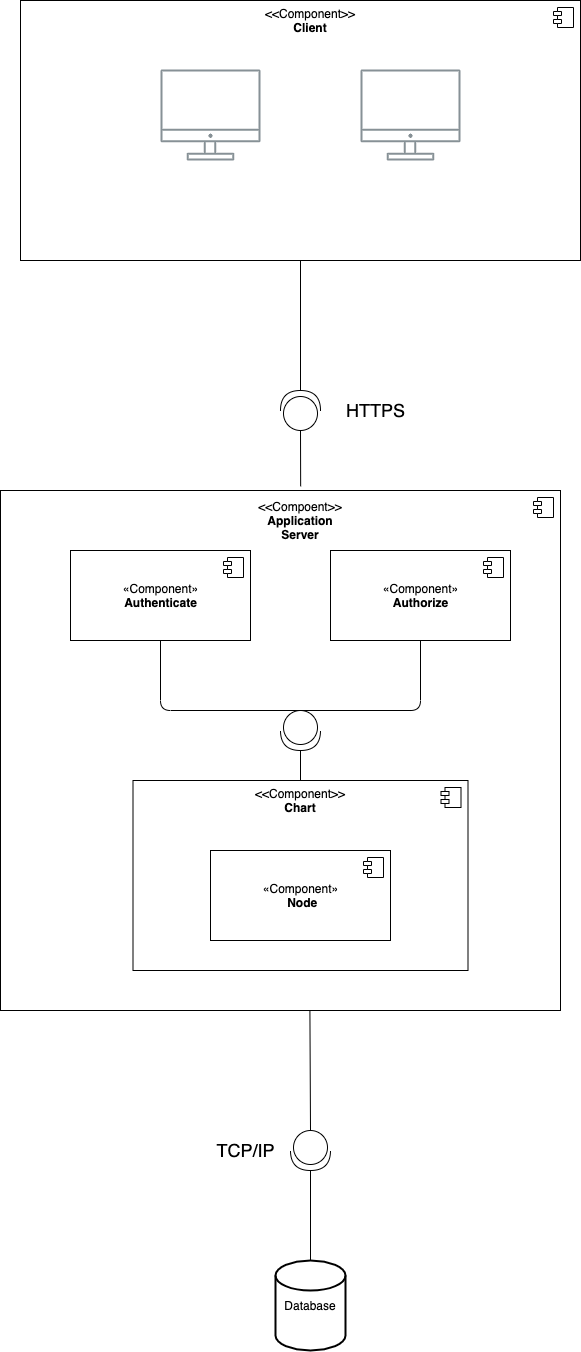

The diagram above was exported from draw.io. Its source (the exported page's mxGraphModel, read from the mxfile embedded in the PNG):
<mxGraphModel dx="1963" dy="1834" grid="1" gridSize="10" guides="1" tooltips="1" connect="1" arrows="1" fold="1" page="1" pageScale="1" pageWidth="850" pageHeight="1100" math="0" shadow="0">
  <root>
    <mxCell id="0" />
    <mxCell id="1" parent="0" />
    <mxCell id="ZU6DlXS4YfkELqw2F_ZQ-10" value="" style="html=1;dropTarget=0;" parent="1" vertex="1">
      <mxGeometry x="-150" y="330" width="560" height="520" as="geometry" />
    </mxCell>
    <mxCell id="ZU6DlXS4YfkELqw2F_ZQ-11" value="" style="shape=component;jettyWidth=8;jettyHeight=4;" parent="ZU6DlXS4YfkELqw2F_ZQ-10" vertex="1">
      <mxGeometry x="1" width="20" height="20" relative="1" as="geometry">
        <mxPoint x="-27" y="7" as="offset" />
      </mxGeometry>
    </mxCell>
    <mxCell id="LRzaZ6KlFtXRtPAC22-h-1" value="" style="html=1;dropTarget=0;" vertex="1" parent="1">
      <mxGeometry x="-17.5" y="620" width="335" height="190" as="geometry" />
    </mxCell>
    <mxCell id="LRzaZ6KlFtXRtPAC22-h-2" value="" style="shape=component;jettyWidth=8;jettyHeight=4;" vertex="1" parent="LRzaZ6KlFtXRtPAC22-h-1">
      <mxGeometry x="1" width="20" height="20" relative="1" as="geometry">
        <mxPoint x="-27" y="7" as="offset" />
      </mxGeometry>
    </mxCell>
    <mxCell id="ZU6DlXS4YfkELqw2F_ZQ-7" value="" style="html=1;dropTarget=0;" parent="1" vertex="1">
      <mxGeometry x="-130" y="-160" width="560" height="260" as="geometry" />
    </mxCell>
    <mxCell id="ZU6DlXS4YfkELqw2F_ZQ-8" value="" style="shape=component;jettyWidth=8;jettyHeight=4;" parent="ZU6DlXS4YfkELqw2F_ZQ-7" vertex="1">
      <mxGeometry x="1" width="20" height="20" relative="1" as="geometry">
        <mxPoint x="-27" y="7" as="offset" />
      </mxGeometry>
    </mxCell>
    <mxCell id="flVArNJE0c9JwZeQVPEy-22" value="Database" style="strokeWidth=2;html=1;shape=mxgraph.flowchart.database;whiteSpace=wrap;" parent="1" vertex="1">
      <mxGeometry x="125" y="1100" width="70" height="90" as="geometry" />
    </mxCell>
    <mxCell id="flVArNJE0c9JwZeQVPEy-47" value="" style="shape=providedRequiredInterface;html=1;verticalLabelPosition=bottom;rotation=90;direction=west;" parent="1" vertex="1">
      <mxGeometry x="130" y="230" width="40" height="40" as="geometry" />
    </mxCell>
    <mxCell id="flVArNJE0c9JwZeQVPEy-56" value="" style="shape=providedRequiredInterface;html=1;verticalLabelPosition=bottom;direction=south;" parent="1" vertex="1">
      <mxGeometry x="140" y="970" width="40" height="40" as="geometry" />
    </mxCell>
    <mxCell id="flVArNJE0c9JwZeQVPEy-65" value="HTTPS" style="text;html=1;align=center;verticalAlign=middle;resizable=0;points=[];autosize=1;fontSize=18;" parent="1" vertex="1">
      <mxGeometry x="190" y="235" width="70" height="30" as="geometry" />
    </mxCell>
    <mxCell id="flVArNJE0c9JwZeQVPEy-68" value="TCP/IP" style="text;html=1;align=center;verticalAlign=middle;resizable=0;points=[];autosize=1;fontSize=18;" parent="1" vertex="1">
      <mxGeometry x="60" y="975" width="70" height="30" as="geometry" />
    </mxCell>
    <mxCell id="ZU6DlXS4YfkELqw2F_ZQ-9" value="&amp;lt;&amp;lt;Component&amp;gt;&amp;gt;&lt;br&gt;&lt;b&gt;Client&lt;/b&gt;" style="text;html=1;strokeColor=none;fillColor=none;align=center;verticalAlign=middle;whiteSpace=wrap;rounded=0;" parent="1" vertex="1">
      <mxGeometry x="140" y="-150" width="40" height="20" as="geometry" />
    </mxCell>
    <mxCell id="ZU6DlXS4YfkELqw2F_ZQ-12" value="&amp;lt;&amp;lt;Compoent&amp;gt;&amp;gt;&lt;b&gt;&lt;br&gt;Application Server&lt;/b&gt;&lt;br&gt;" style="text;html=1;strokeColor=none;fillColor=none;align=center;verticalAlign=middle;whiteSpace=wrap;rounded=0;" parent="1" vertex="1">
      <mxGeometry x="130" y="350" width="40" height="20" as="geometry" />
    </mxCell>
    <mxCell id="ZU6DlXS4YfkELqw2F_ZQ-15" value="«Component»&lt;br&gt;&lt;b&gt;Authenticate&lt;/b&gt;" style="html=1;dropTarget=0;" parent="1" vertex="1">
      <mxGeometry x="-80" y="390" width="180" height="90" as="geometry" />
    </mxCell>
    <mxCell id="ZU6DlXS4YfkELqw2F_ZQ-16" value="" style="shape=component;jettyWidth=8;jettyHeight=4;" parent="ZU6DlXS4YfkELqw2F_ZQ-15" vertex="1">
      <mxGeometry x="1" width="20" height="20" relative="1" as="geometry">
        <mxPoint x="-27" y="7" as="offset" />
      </mxGeometry>
    </mxCell>
    <mxCell id="ZU6DlXS4YfkELqw2F_ZQ-19" value="«Component»&lt;br&gt;&lt;b&gt;&amp;nbsp;Node&lt;/b&gt;" style="html=1;dropTarget=0;" parent="1" vertex="1">
      <mxGeometry x="60" y="690" width="180" height="90" as="geometry" />
    </mxCell>
    <mxCell id="ZU6DlXS4YfkELqw2F_ZQ-20" value="" style="shape=component;jettyWidth=8;jettyHeight=4;" parent="ZU6DlXS4YfkELqw2F_ZQ-19" vertex="1">
      <mxGeometry x="1" width="20" height="20" relative="1" as="geometry">
        <mxPoint x="-27" y="7" as="offset" />
      </mxGeometry>
    </mxCell>
    <mxCell id="tuDLS4Op0jRDN35dc_3Q-1" value="" style="outlineConnect=0;gradientColor=none;fontColor=#545B64;strokeColor=none;fillColor=#879196;dashed=0;verticalLabelPosition=bottom;verticalAlign=top;align=center;html=1;fontSize=12;fontStyle=0;aspect=fixed;shape=mxgraph.aws4.illustration_desktop;pointerEvents=1" parent="1" vertex="1">
      <mxGeometry x="10" y="-91" width="100" height="91" as="geometry" />
    </mxCell>
    <mxCell id="tuDLS4Op0jRDN35dc_3Q-2" value="" style="outlineConnect=0;gradientColor=none;fontColor=#545B64;strokeColor=none;fillColor=#879196;dashed=0;verticalLabelPosition=bottom;verticalAlign=top;align=center;html=1;fontSize=12;fontStyle=0;aspect=fixed;shape=mxgraph.aws4.illustration_desktop;pointerEvents=1" parent="1" vertex="1">
      <mxGeometry x="210" y="-91" width="100" height="91" as="geometry" />
    </mxCell>
    <mxCell id="GwYifdMcnCgEr4_yT6Z0-4" value="" style="endArrow=none;html=1;entryX=0.5;entryY=1;entryDx=0;entryDy=0;exitX=1;exitY=0.5;exitDx=0;exitDy=0;exitPerimeter=0;" parent="1" source="flVArNJE0c9JwZeQVPEy-47" target="ZU6DlXS4YfkELqw2F_ZQ-7" edge="1">
      <mxGeometry width="50" height="50" relative="1" as="geometry">
        <mxPoint x="150" y="220" as="sourcePoint" />
        <mxPoint x="140" y="130" as="targetPoint" />
      </mxGeometry>
    </mxCell>
    <mxCell id="LRzaZ6KlFtXRtPAC22-h-3" value="«Component»&lt;br&gt;&lt;b&gt;Authorize&lt;/b&gt;" style="html=1;dropTarget=0;" vertex="1" parent="1">
      <mxGeometry x="180" y="390" width="180" height="90" as="geometry" />
    </mxCell>
    <mxCell id="LRzaZ6KlFtXRtPAC22-h-4" value="" style="shape=component;jettyWidth=8;jettyHeight=4;" vertex="1" parent="LRzaZ6KlFtXRtPAC22-h-3">
      <mxGeometry x="1" width="20" height="20" relative="1" as="geometry">
        <mxPoint x="-27" y="7" as="offset" />
      </mxGeometry>
    </mxCell>
    <mxCell id="LRzaZ6KlFtXRtPAC22-h-7" value="&amp;lt;&amp;lt;Component&amp;gt;&amp;gt;&lt;br&gt;&lt;b&gt;Chart&lt;/b&gt;" style="text;html=1;strokeColor=none;fillColor=none;align=center;verticalAlign=middle;whiteSpace=wrap;rounded=0;" vertex="1" parent="1">
      <mxGeometry x="130" y="630" width="40" height="20" as="geometry" />
    </mxCell>
    <mxCell id="LRzaZ6KlFtXRtPAC22-h-9" value="" style="shape=providedRequiredInterface;html=1;verticalLabelPosition=bottom;direction=south;" vertex="1" parent="1">
      <mxGeometry x="130" y="550" width="40" height="40" as="geometry" />
    </mxCell>
    <mxCell id="LRzaZ6KlFtXRtPAC22-h-10" value="" style="endArrow=none;html=1;entryX=0;entryY=0.5;entryDx=0;entryDy=0;entryPerimeter=0;exitX=0.5;exitY=1;exitDx=0;exitDy=0;" edge="1" parent="1" source="ZU6DlXS4YfkELqw2F_ZQ-15" target="LRzaZ6KlFtXRtPAC22-h-9">
      <mxGeometry width="50" height="50" relative="1" as="geometry">
        <mxPoint x="30" y="550" as="sourcePoint" />
        <mxPoint x="80" y="500" as="targetPoint" />
        <Array as="points">
          <mxPoint x="10" y="550" />
        </Array>
      </mxGeometry>
    </mxCell>
    <mxCell id="LRzaZ6KlFtXRtPAC22-h-12" value="" style="endArrow=none;html=1;entryX=0.5;entryY=1;entryDx=0;entryDy=0;exitX=0;exitY=0.5;exitDx=0;exitDy=0;exitPerimeter=0;" edge="1" parent="1" source="LRzaZ6KlFtXRtPAC22-h-9" target="LRzaZ6KlFtXRtPAC22-h-3">
      <mxGeometry width="50" height="50" relative="1" as="geometry">
        <mxPoint x="110" y="540" as="sourcePoint" />
        <mxPoint x="160" y="490" as="targetPoint" />
        <Array as="points">
          <mxPoint x="270" y="550" />
        </Array>
      </mxGeometry>
    </mxCell>
    <mxCell id="LRzaZ6KlFtXRtPAC22-h-13" value="" style="endArrow=none;html=1;entryX=1;entryY=0.5;entryDx=0;entryDy=0;entryPerimeter=0;exitX=0.5;exitY=0;exitDx=0;exitDy=0;" edge="1" parent="1" source="LRzaZ6KlFtXRtPAC22-h-1" target="LRzaZ6KlFtXRtPAC22-h-9">
      <mxGeometry width="50" height="50" relative="1" as="geometry">
        <mxPoint x="30" y="620" as="sourcePoint" />
        <mxPoint x="80" y="570" as="targetPoint" />
      </mxGeometry>
    </mxCell>
    <mxCell id="LRzaZ6KlFtXRtPAC22-h-15" value="" style="endArrow=none;html=1;entryX=1;entryY=0.5;entryDx=0;entryDy=0;entryPerimeter=0;exitX=0.5;exitY=0;exitDx=0;exitDy=0;exitPerimeter=0;" edge="1" parent="1" source="flVArNJE0c9JwZeQVPEy-22" target="flVArNJE0c9JwZeQVPEy-56">
      <mxGeometry width="50" height="50" relative="1" as="geometry">
        <mxPoint x="60" y="1080" as="sourcePoint" />
        <mxPoint x="110" y="1030" as="targetPoint" />
      </mxGeometry>
    </mxCell>
    <mxCell id="LRzaZ6KlFtXRtPAC22-h-16" value="" style="endArrow=none;html=1;entryX=1;entryY=0.5;entryDx=0;entryDy=0;entryPerimeter=0;exitX=0;exitY=0.5;exitDx=0;exitDy=0;exitPerimeter=0;" edge="1" parent="1" source="flVArNJE0c9JwZeQVPEy-56">
      <mxGeometry width="50" height="50" relative="1" as="geometry">
        <mxPoint x="159.41" y="940" as="sourcePoint" />
        <mxPoint x="159.41" y="850" as="targetPoint" />
      </mxGeometry>
    </mxCell>
    <mxCell id="LRzaZ6KlFtXRtPAC22-h-17" value="" style="endArrow=none;html=1;entryX=0;entryY=0.5;entryDx=0;entryDy=0;exitX=0.536;exitY=-0.008;exitDx=0;exitDy=0;exitPerimeter=0;entryPerimeter=0;" edge="1" parent="1" source="ZU6DlXS4YfkELqw2F_ZQ-10" target="flVArNJE0c9JwZeQVPEy-47">
      <mxGeometry width="50" height="50" relative="1" as="geometry">
        <mxPoint x="200" y="300" as="sourcePoint" />
        <mxPoint x="200" y="170" as="targetPoint" />
      </mxGeometry>
    </mxCell>
  </root>
</mxGraphModel>